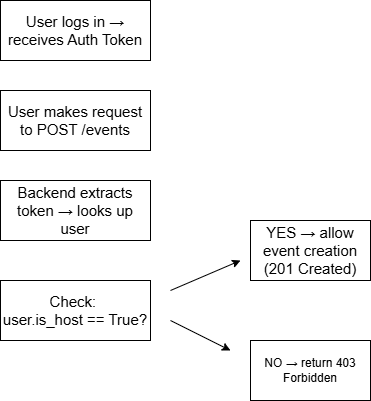

The diagram above was exported from draw.io. Its source (the exported page's mxGraphModel, read from the mxfile embedded in the PNG):
<mxGraphModel dx="1042" dy="562" grid="1" gridSize="10" guides="1" tooltips="1" connect="1" arrows="1" fold="1" page="1" pageScale="1" pageWidth="850" pageHeight="1100" math="0" shadow="0">
  <root>
    <mxCell id="0" />
    <mxCell id="1" parent="0" />
    <mxCell id="55uicge-6eZbo0P7CNDu-1" parent="1" style="rounded=0;whiteSpace=wrap;html=1;" value="&lt;font style=&quot;font-size: 15px;&quot;&gt;User logs in&amp;nbsp;→ receives Auth Token&lt;/font&gt;" vertex="1">
      <mxGeometry height="60" width="150" x="70" y="70" as="geometry" />
    </mxCell>
    <mxCell id="55uicge-6eZbo0P7CNDu-2" parent="1" style="rounded=0;whiteSpace=wrap;html=1;" value="&lt;font style=&quot;font-size: 15px;&quot;&gt;User makes request to POST /events&lt;/font&gt;" vertex="1">
      <mxGeometry height="60" width="150" x="70" y="160" as="geometry" />
    </mxCell>
    <mxCell id="55uicge-6eZbo0P7CNDu-3" parent="1" style="rounded=0;whiteSpace=wrap;html=1;" value="&lt;font style=&quot;font-size: 15px;&quot;&gt;Backend extracts token → looks up user&lt;/font&gt;" vertex="1">
      <mxGeometry height="60" width="150" x="70" y="250" as="geometry" />
    </mxCell>
    <mxCell id="55uicge-6eZbo0P7CNDu-4" parent="1" style="rounded=0;whiteSpace=wrap;html=1;" value="&lt;font style=&quot;font-size: 15px;&quot;&gt;Check:&amp;nbsp;&lt;/font&gt;&lt;div&gt;&lt;font style=&quot;font-size: 15px;&quot;&gt;user.is_host == True?&lt;/font&gt;&lt;/div&gt;" vertex="1">
      <mxGeometry height="60" width="150" x="70" y="350" as="geometry" />
    </mxCell>
    <mxCell id="55uicge-6eZbo0P7CNDu-5" parent="1" style="rounded=0;whiteSpace=wrap;html=1;" value="&lt;font style=&quot;font-size: 15px;&quot;&gt;YES → allow event creation (201 Created)&lt;/font&gt;" vertex="1">
      <mxGeometry height="60" width="120" x="320" y="290" as="geometry" />
    </mxCell>
    <mxCell id="55uicge-6eZbo0P7CNDu-6" parent="1" style="rounded=0;whiteSpace=wrap;html=1;" value="NO → return 403 Forbidden" vertex="1">
      <mxGeometry height="60" width="120" x="320" y="410" as="geometry" />
    </mxCell>
    <mxCell id="55uicge-6eZbo0P7CNDu-10" edge="1" parent="1" style="endArrow=classic;html=1;rounded=0;" value="">
      <mxGeometry height="50" relative="1" width="50" as="geometry">
        <mxPoint x="240" y="360" as="sourcePoint" />
        <mxPoint x="310" y="330" as="targetPoint" />
      </mxGeometry>
    </mxCell>
    <mxCell id="55uicge-6eZbo0P7CNDu-11" edge="1" parent="1" style="endArrow=classic;html=1;rounded=0;" value="">
      <mxGeometry height="50" relative="1" width="50" as="geometry">
        <mxPoint x="240" y="390" as="sourcePoint" />
        <mxPoint x="300" y="420" as="targetPoint" />
      </mxGeometry>
    </mxCell>
  </root>
</mxGraphModel>